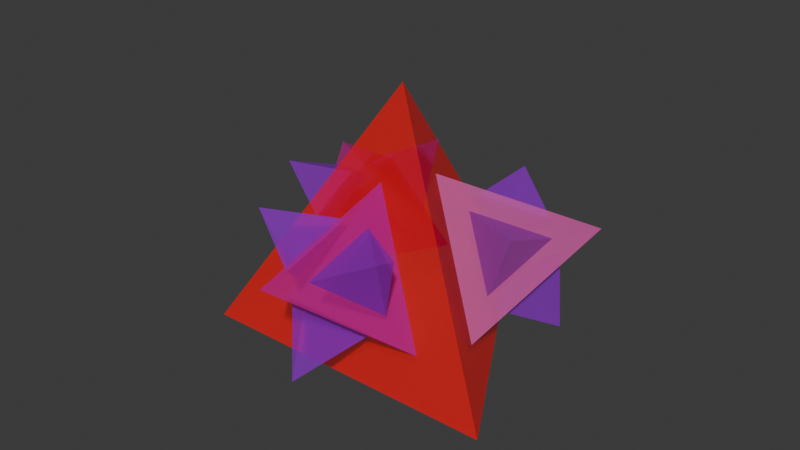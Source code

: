 # Source: 3d_fractal_triangular_pyramid.blend  (saved by Blender 4.3.34; exported with 4.5.12 LTS)
import bpy
from mathutils import Matrix  # noqa: F401  (used for matrix-valued properties, if any)

bpy.ops.wm.read_factory_settings(use_empty=True)
scene = bpy.context.scene
scene.name = 'Scene'

# ---- collections
col_collection = bpy.data.collections.new('Collection'); scene.collection.children.link(col_collection)

# ---- materials (node trees are filled in below, after node groups)
mat_material_0_009 = bpy.data.materials.new('Material_0.009')
mat_material_0_009.surface_render_method = 'BLENDED'
mat_material_0_009.blend_method = 'BLEND'
mat_material_1_009 = bpy.data.materials.new('Material_1.009')
mat_material_1_009.surface_render_method = 'BLENDED'
mat_material_1_009.blend_method = 'BLEND'
mat_material_2_009 = bpy.data.materials.new('Material_2.009')
mat_material_2_009.surface_render_method = 'BLENDED'
mat_material_2_009.blend_method = 'BLEND'
mat_material_3_009 = bpy.data.materials.new('Material_3.009')
mat_material_3_009.surface_render_method = 'BLENDED'
mat_material_3_009.blend_method = 'BLEND'
mat_material_4_009 = bpy.data.materials.new('Material_4.009')
mat_material_4_009.surface_render_method = 'BLENDED'
mat_material_4_009.blend_method = 'BLEND'
mat_material_5_009 = bpy.data.materials.new('Material_5.009')
mat_material_5_009.surface_render_method = 'BLENDED'
mat_material_5_009.blend_method = 'BLEND'
mat_material_6_009 = bpy.data.materials.new('Material_6.009')
mat_material_6_009.surface_render_method = 'BLENDED'
mat_material_6_009.blend_method = 'BLEND'
mat_material_7_009 = bpy.data.materials.new('Material_7.009')
mat_material_7_009.surface_render_method = 'BLENDED'
mat_material_7_009.blend_method = 'BLEND'
mat_material_8_009 = bpy.data.materials.new('Material_8.009')
mat_material_8_009.surface_render_method = 'BLENDED'
mat_material_8_009.blend_method = 'BLEND'
mat_material_9_009 = bpy.data.materials.new('Material_9.009')
mat_material_9_009.surface_render_method = 'BLENDED'
mat_material_9_009.blend_method = 'BLEND'
mat_material_10_009 = bpy.data.materials.new('Material_10.009')
mat_material_10_009.surface_render_method = 'BLENDED'
mat_material_10_009.blend_method = 'BLEND'
mat_material_11_009 = bpy.data.materials.new('Material_11.009')
mat_material_11_009.surface_render_method = 'BLENDED'
mat_material_11_009.blend_method = 'BLEND'
mat_material_12_009 = bpy.data.materials.new('Material_12.009')
mat_material_12_009.surface_render_method = 'BLENDED'
mat_material_12_009.blend_method = 'BLEND'

# ---- material node trees
mat_material_0_009.use_nodes = True; mat_material_0_009.node_tree.nodes.clear()
_N = mat_material_0_009.node_tree.nodes; _L = mat_material_0_009.node_tree.links
n0 = _N.new('ShaderNodeBsdfPrincipled'); n0.name = 'Principled BSDF'; n0.location = (10, 300)
n0.inputs[0].default_value = (1.0, 0.0, 0.0, 1.0)
n0.inputs[4].default_value = 0.5
n1 = _N.new('ShaderNodeOutputMaterial'); n1.name = 'Material Output'; n1.location = (300, 300)
_L.new(n0.outputs[0], n1.inputs[0])
n1.is_active_output = True
mat_material_1_009.use_nodes = True; mat_material_1_009.node_tree.nodes.clear()
_N = mat_material_1_009.node_tree.nodes; _L = mat_material_1_009.node_tree.links
n0 = _N.new('ShaderNodeBsdfPrincipled'); n0.name = 'Principled BSDF'; n0.location = (10, 300)
n0.inputs[0].default_value = (0.6667, 0.0, 0.3333, 1.0)
n0.inputs[4].default_value = 0.5
n1 = _N.new('ShaderNodeOutputMaterial'); n1.name = 'Material Output'; n1.location = (300, 300)
_L.new(n0.outputs[0], n1.inputs[0])
n1.is_active_output = True
mat_material_2_009.use_nodes = True; mat_material_2_009.node_tree.nodes.clear()
_N = mat_material_2_009.node_tree.nodes; _L = mat_material_2_009.node_tree.links
n0 = _N.new('ShaderNodeBsdfPrincipled'); n0.name = 'Principled BSDF'; n0.location = (10, 300)
n0.inputs[0].default_value = (0.3333, 0.0, 0.6667, 1.0)
n0.inputs[4].default_value = 0.5
n1 = _N.new('ShaderNodeOutputMaterial'); n1.name = 'Material Output'; n1.location = (300, 300)
_L.new(n0.outputs[0], n1.inputs[0])
n1.is_active_output = True
mat_material_3_009.use_nodes = True; mat_material_3_009.node_tree.nodes.clear()
_N = mat_material_3_009.node_tree.nodes; _L = mat_material_3_009.node_tree.links
n0 = _N.new('ShaderNodeBsdfPrincipled'); n0.name = 'Principled BSDF'; n0.location = (10, 300)
n0.inputs[0].default_value = (0.3333, 0.0, 0.6667, 1.0)
n0.inputs[4].default_value = 0.5
n1 = _N.new('ShaderNodeOutputMaterial'); n1.name = 'Material Output'; n1.location = (300, 300)
_L.new(n0.outputs[0], n1.inputs[0])
n1.is_active_output = True
mat_material_4_009.use_nodes = True; mat_material_4_009.node_tree.nodes.clear()
_N = mat_material_4_009.node_tree.nodes; _L = mat_material_4_009.node_tree.links
n0 = _N.new('ShaderNodeBsdfPrincipled'); n0.name = 'Principled BSDF'; n0.location = (10, 300)
n0.inputs[0].default_value = (0.3333, 0.0, 0.6667, 1.0)
n0.inputs[4].default_value = 0.5
n1 = _N.new('ShaderNodeOutputMaterial'); n1.name = 'Material Output'; n1.location = (300, 300)
_L.new(n0.outputs[0], n1.inputs[0])
n1.is_active_output = True
mat_material_5_009.use_nodes = True; mat_material_5_009.node_tree.nodes.clear()
_N = mat_material_5_009.node_tree.nodes; _L = mat_material_5_009.node_tree.links
n0 = _N.new('ShaderNodeBsdfPrincipled'); n0.name = 'Principled BSDF'; n0.location = (10, 300)
n0.inputs[0].default_value = (0.6667, 0.0, 0.3333, 1.0)
n0.inputs[4].default_value = 0.5
n1 = _N.new('ShaderNodeOutputMaterial'); n1.name = 'Material Output'; n1.location = (300, 300)
_L.new(n0.outputs[0], n1.inputs[0])
n1.is_active_output = True
mat_material_6_009.use_nodes = True; mat_material_6_009.node_tree.nodes.clear()
_N = mat_material_6_009.node_tree.nodes; _L = mat_material_6_009.node_tree.links
n0 = _N.new('ShaderNodeBsdfPrincipled'); n0.name = 'Principled BSDF'; n0.location = (10, 300)
n0.inputs[0].default_value = (0.3333, 0.0, 0.6667, 1.0)
n0.inputs[4].default_value = 0.5
n1 = _N.new('ShaderNodeOutputMaterial'); n1.name = 'Material Output'; n1.location = (300, 300)
_L.new(n0.outputs[0], n1.inputs[0])
n1.is_active_output = True
mat_material_7_009.use_nodes = True; mat_material_7_009.node_tree.nodes.clear()
_N = mat_material_7_009.node_tree.nodes; _L = mat_material_7_009.node_tree.links
n0 = _N.new('ShaderNodeBsdfPrincipled'); n0.name = 'Principled BSDF'; n0.location = (10, 300)
n0.inputs[0].default_value = (0.3333, 0.0, 0.6667, 1.0)
n0.inputs[4].default_value = 0.5
n1 = _N.new('ShaderNodeOutputMaterial'); n1.name = 'Material Output'; n1.location = (300, 300)
_L.new(n0.outputs[0], n1.inputs[0])
n1.is_active_output = True
mat_material_8_009.use_nodes = True; mat_material_8_009.node_tree.nodes.clear()
_N = mat_material_8_009.node_tree.nodes; _L = mat_material_8_009.node_tree.links
n0 = _N.new('ShaderNodeBsdfPrincipled'); n0.name = 'Principled BSDF'; n0.location = (10, 300)
n0.inputs[0].default_value = (0.3333, 0.0, 0.6667, 1.0)
n0.inputs[4].default_value = 0.5
n1 = _N.new('ShaderNodeOutputMaterial'); n1.name = 'Material Output'; n1.location = (300, 300)
_L.new(n0.outputs[0], n1.inputs[0])
n1.is_active_output = True
mat_material_9_009.use_nodes = True; mat_material_9_009.node_tree.nodes.clear()
_N = mat_material_9_009.node_tree.nodes; _L = mat_material_9_009.node_tree.links
n0 = _N.new('ShaderNodeBsdfPrincipled'); n0.name = 'Principled BSDF'; n0.location = (10, 300)
n0.inputs[0].default_value = (0.6667, 0.0, 0.3333, 1.0)
n0.inputs[4].default_value = 0.5
n1 = _N.new('ShaderNodeOutputMaterial'); n1.name = 'Material Output'; n1.location = (300, 300)
_L.new(n0.outputs[0], n1.inputs[0])
n1.is_active_output = True
mat_material_10_009.use_nodes = True; mat_material_10_009.node_tree.nodes.clear()
_N = mat_material_10_009.node_tree.nodes; _L = mat_material_10_009.node_tree.links
n0 = _N.new('ShaderNodeBsdfPrincipled'); n0.name = 'Principled BSDF'; n0.location = (10, 300)
n0.inputs[0].default_value = (0.3333, 0.0, 0.6667, 1.0)
n0.inputs[4].default_value = 0.5
n1 = _N.new('ShaderNodeOutputMaterial'); n1.name = 'Material Output'; n1.location = (300, 300)
_L.new(n0.outputs[0], n1.inputs[0])
n1.is_active_output = True
mat_material_11_009.use_nodes = True; mat_material_11_009.node_tree.nodes.clear()
_N = mat_material_11_009.node_tree.nodes; _L = mat_material_11_009.node_tree.links
n0 = _N.new('ShaderNodeBsdfPrincipled'); n0.name = 'Principled BSDF'; n0.location = (10, 300)
n0.inputs[0].default_value = (0.3333, 0.0, 0.6667, 1.0)
n0.inputs[4].default_value = 0.5
n1 = _N.new('ShaderNodeOutputMaterial'); n1.name = 'Material Output'; n1.location = (300, 300)
_L.new(n0.outputs[0], n1.inputs[0])
n1.is_active_output = True
mat_material_12_009.use_nodes = True; mat_material_12_009.node_tree.nodes.clear()
_N = mat_material_12_009.node_tree.nodes; _L = mat_material_12_009.node_tree.links
n0 = _N.new('ShaderNodeBsdfPrincipled'); n0.name = 'Principled BSDF'; n0.location = (10, 300)
n0.inputs[0].default_value = (0.3333, 0.0, 0.6667, 1.0)
n0.inputs[4].default_value = 0.5
n1 = _N.new('ShaderNodeOutputMaterial'); n1.name = 'Material Output'; n1.location = (300, 300)
_L.new(n0.outputs[0], n1.inputs[0])
n1.is_active_output = True

# ---- world
world_world = bpy.data.worlds.new('World'); scene.world = world_world
world_world.use_nodes = True; world_world.node_tree.nodes.clear()
_N = world_world.node_tree.nodes; _L = world_world.node_tree.links
n0 = _N.new('ShaderNodeOutputWorld'); n0.name = 'World Output'; n0.location = (300, 300)
n1 = _N.new('ShaderNodeBackground'); n1.name = 'Background'; n1.location = (10, 300)
n1.inputs[0].default_value = (0.05088, 0.05088, 0.05088, 1.0)
_L.new(n1.outputs[0], n0.inputs[0])
n0.is_active_output = True
world_world.color = (0.05088, 0.05088, 0.05088)
world_world.sun_shadow_jitter_overblur = 0.0

# ---- meshes
me_tetrahedron_026 = bpy.data.meshes.new('Tetrahedron.026')
me_tetrahedron_026.from_pydata([(0.0, 0.0, 0.0), (30.0, 0.0, 0.0), (15.0, 25.98, 0.0), (15.0, 8.66, 24.49)], [], [(0, 1, 2), (0, 1, 3), (1, 2, 3), (2, 0, 3)])
me_tetrahedron_026.materials.append(mat_material_0_009)
me_tetrahedron_026.update()
me_tetrahedron_027 = bpy.data.meshes.new('Tetrahedron.027')
me_tetrahedron_027.from_pydata([(0.0, 0.0, 0.0), (15.0, 0.0, 0.0), (7.5, 12.99, 0.0), (7.5, 4.33, 12.25)], [], [(0, 1, 2), (0, 1, 3), (1, 2, 3), (2, 0, 3)])
me_tetrahedron_027.materials.append(mat_material_1_009)
me_tetrahedron_027.update()
me_tetrahedron_028 = bpy.data.meshes.new('Tetrahedron.028')
me_tetrahedron_028.from_pydata([(0.0, 0.0, 0.0), (7.5, 0.0, 0.0), (3.75, 6.495, 0.0), (3.75, 2.165, 6.124)], [], [(0, 1, 2), (0, 1, 3), (1, 2, 3), (2, 0, 3)])
me_tetrahedron_028.materials.append(mat_material_2_009)
me_tetrahedron_028.update()
me_tetrahedron_029 = bpy.data.meshes.new('Tetrahedron.029')
me_tetrahedron_029.from_pydata([(0.0, 0.0, 0.0), (7.5, 0.0, 0.0), (3.75, 6.495, 0.0), (3.75, 2.165, 6.124)], [], [(0, 1, 2), (0, 1, 3), (1, 2, 3), (2, 0, 3)])
me_tetrahedron_029.materials.append(mat_material_3_009)
me_tetrahedron_029.update()
me_tetrahedron_030 = bpy.data.meshes.new('Tetrahedron.030')
me_tetrahedron_030.from_pydata([(0.0, 0.0, 0.0), (7.5, 0.0, 0.0), (3.75, 6.495, 0.0), (3.75, 2.165, 6.124)], [], [(0, 1, 2), (0, 1, 3), (1, 2, 3), (2, 0, 3)])
me_tetrahedron_030.materials.append(mat_material_4_009)
me_tetrahedron_030.update()
me_tetrahedron_031 = bpy.data.meshes.new('Tetrahedron.031')
me_tetrahedron_031.from_pydata([(0.0, 0.0, 0.0), (15.0, 0.0, 0.0), (7.5, 12.99, 0.0), (7.5, 4.33, 12.25)], [], [(0, 1, 2), (0, 1, 3), (1, 2, 3), (2, 0, 3)])
me_tetrahedron_031.materials.append(mat_material_5_009)
me_tetrahedron_031.update()
me_tetrahedron_032 = bpy.data.meshes.new('Tetrahedron.032')
me_tetrahedron_032.from_pydata([(0.0, 0.0, 0.0), (7.5, 0.0, 0.0), (3.75, 6.495, 0.0), (3.75, 2.165, 6.124)], [], [(0, 1, 2), (0, 1, 3), (1, 2, 3), (2, 0, 3)])
me_tetrahedron_032.materials.append(mat_material_6_009)
me_tetrahedron_032.update()
me_tetrahedron_033 = bpy.data.meshes.new('Tetrahedron.033')
me_tetrahedron_033.from_pydata([(0.0, 0.0, 0.0), (7.5, 0.0, 0.0), (3.75, 6.495, 0.0), (3.75, 2.165, 6.124)], [], [(0, 1, 2), (0, 1, 3), (1, 2, 3), (2, 0, 3)])
me_tetrahedron_033.materials.append(mat_material_7_009)
me_tetrahedron_033.update()
me_tetrahedron_034 = bpy.data.meshes.new('Tetrahedron.034')
me_tetrahedron_034.from_pydata([(0.0, 0.0, 0.0), (7.5, 0.0, 0.0), (3.75, 6.495, 0.0), (3.75, 2.165, 6.124)], [], [(0, 1, 2), (0, 1, 3), (1, 2, 3), (2, 0, 3)])
me_tetrahedron_034.materials.append(mat_material_8_009)
me_tetrahedron_034.update()
me_tetrahedron_035 = bpy.data.meshes.new('Tetrahedron.035')
me_tetrahedron_035.from_pydata([(0.0, 0.0, 0.0), (15.0, 0.0, 0.0), (7.5, 12.99, 0.0), (7.5, 4.33, 12.25)], [], [(0, 1, 2), (0, 1, 3), (1, 2, 3), (2, 0, 3)])
me_tetrahedron_035.materials.append(mat_material_9_009)
me_tetrahedron_035.update()
me_tetrahedron_036 = bpy.data.meshes.new('Tetrahedron.036')
me_tetrahedron_036.from_pydata([(0.0, 0.0, 0.0), (7.5, 0.0, 0.0), (3.75, 6.495, 0.0), (3.75, 2.165, 6.124)], [], [(0, 1, 2), (0, 1, 3), (1, 2, 3), (2, 0, 3)])
me_tetrahedron_036.materials.append(mat_material_10_009)
me_tetrahedron_036.update()
me_tetrahedron_037 = bpy.data.meshes.new('Tetrahedron.037')
me_tetrahedron_037.from_pydata([(0.0, 0.0, 0.0), (7.5, 0.0, 0.0), (3.75, 6.495, 0.0), (3.75, 2.165, 6.124)], [], [(0, 1, 2), (0, 1, 3), (1, 2, 3), (2, 0, 3)])
me_tetrahedron_037.materials.append(mat_material_11_009)
me_tetrahedron_037.update()
me_tetrahedron_038 = bpy.data.meshes.new('Tetrahedron.038')
me_tetrahedron_038.from_pydata([(0.0, 0.0, 0.0), (7.5, 0.0, 0.0), (3.75, 6.495, 0.0), (3.75, 2.165, 6.124)], [], [(0, 1, 2), (0, 1, 3), (1, 2, 3), (2, 0, 3)])
me_tetrahedron_038.materials.append(mat_material_12_009)
me_tetrahedron_038.update()

# ---- objects
ob_tetra_0 = bpy.data.objects.new('Tetra_0', me_tetrahedron_026)
ob_tetra_1 = bpy.data.objects.new('Tetra_1', me_tetrahedron_027)
ob_tetra_2 = bpy.data.objects.new('Tetra_2', me_tetrahedron_028)
ob_tetra_3 = bpy.data.objects.new('Tetra_3', me_tetrahedron_029)
ob_tetra_4 = bpy.data.objects.new('Tetra_4', me_tetrahedron_030)
ob_tetra_5 = bpy.data.objects.new('Tetra_5', me_tetrahedron_031)
ob_tetra_6 = bpy.data.objects.new('Tetra_6', me_tetrahedron_032)
ob_tetra_7 = bpy.data.objects.new('Tetra_7', me_tetrahedron_033)
ob_tetra_8 = bpy.data.objects.new('Tetra_8', me_tetrahedron_034)
ob_tetra_9 = bpy.data.objects.new('Tetra_9', me_tetrahedron_035)
ob_tetra_10 = bpy.data.objects.new('Tetra_10', me_tetrahedron_036)
ob_tetra_11 = bpy.data.objects.new('Tetra_11', me_tetrahedron_037)
ob_tetra_12 = bpy.data.objects.new('Tetra_12', me_tetrahedron_038)

# ---- transforms, parenting, visibility, modifiers, constraints
ob_tetra_0.location = (0.0, 0.0, 0.0)
ob_tetra_1.location = (7.5, 1.443, 4.082)
ob_tetra_1.rotation_euler = (1.231, -0.0, 0.0)
ob_tetra_2.location = (11.25, -0.2406, 5.443)
ob_tetra_2.rotation_euler = (2.462, -0.0, 0.0)
ob_tetra_3.location = (16.25, -4.571, 11.57)
ob_tetra_3.rotation_euler = (0.847, 0.5756, 0.9322)
ob_tetra_4.location = (10.0, 0.4811, 7.485)
ob_tetra_4.rotation_euler = (0.847, -0.5756, -0.9322)
ob_tetra_5.location = (17.5, 10.1, 16.33)
ob_tetra_5.rotation_euler = (-0.9553, 0.9553, -0.5236)
ob_tetra_6.location = (20.83, 10.58, 13.61)
ob_tetra_6.rotation_euler = (0.2756, 0.9553, -0.5236)
ob_tetra_7.location = (27.08, 15.64, 9.526)
ob_tetra_7.rotation_euler = (0.384, 2.566, 1.162)
ob_tetra_7.scale = (1.0, 1.0, 1.0)
ob_tetra_8.location = (19.58, 12.75, 13.61)
ob_tetra_8.rotation_euler = (-0.9553, 0.2756, 0.5236)
ob_tetra_8.scale = (1.0, 1.0, 1.0)
ob_tetra_9.location = (5.0, 5.774, 4.082)
ob_tetra_9.rotation_euler = (-0.9553, -0.9553, 0.5236)
ob_tetra_10.location = (5.417, 8.42, 7.485)
ob_tetra_10.rotation_euler = (0.2756, -0.9553, 0.5236)
ob_tetra_11.location = (4.167, 16.36, 11.57)
ob_tetra_11.rotation_euler = (-0.9553, -0.2756, -0.5236)
ob_tetra_11.scale = (1.0, 1.0, 1.0)
ob_tetra_12.location = (5.417, 9.863, 5.443)
ob_tetra_12.rotation_euler = (0.384, -2.566, -1.162)
ob_tetra_12.scale = (1.0, 1.0, 1.0)

# ---- collection membership
col_collection.objects.link(ob_tetra_0)
col_collection.objects.link(ob_tetra_1)
col_collection.objects.link(ob_tetra_2)
col_collection.objects.link(ob_tetra_3)
col_collection.objects.link(ob_tetra_4)
col_collection.objects.link(ob_tetra_5)
col_collection.objects.link(ob_tetra_6)
col_collection.objects.link(ob_tetra_7)
col_collection.objects.link(ob_tetra_8)
col_collection.objects.link(ob_tetra_9)
col_collection.objects.link(ob_tetra_10)
col_collection.objects.link(ob_tetra_11)
col_collection.objects.link(ob_tetra_12)

# ---- scene / render settings (as saved in the file)
scene.frame_start = 1; scene.frame_end = 250; scene.frame_set(1)
scene.render.engine = 'BLENDER_EEVEE_NEXT'
bpy.context.view_layer.update()

# ---- added for rendering (the .blend has no active camera and no usable light): camera, sun
cam_auto = bpy.data.cameras.new('AutoCamera')
cam_auto.lens = 50.0
cam_auto.sensor_width = 36.0
cam_auto.clip_end = 1000.0
ob_auto_camera = bpy.data.objects.new('AutoCamera', cam_auto)
scene.collection.objects.link(ob_auto_camera)
ob_auto_camera.location = (70.9654, -58.8591, 55.9992)
ob_auto_camera.rotation_euler = (1.09748, -7.21219e-08, 0.694738)
scene.camera = ob_auto_camera
light_auto_sun = bpy.data.lights.new('AutoSun', 'SUN')
light_auto_sun.energy = 3.0
light_auto_sun.angle = 0.0523599
ob_auto_sun = bpy.data.objects.new('AutoSun', light_auto_sun)
scene.collection.objects.link(ob_auto_sun)
ob_auto_sun.rotation_euler = (0.872665, 0.174533, 0.523599)
bpy.context.view_layer.update()
